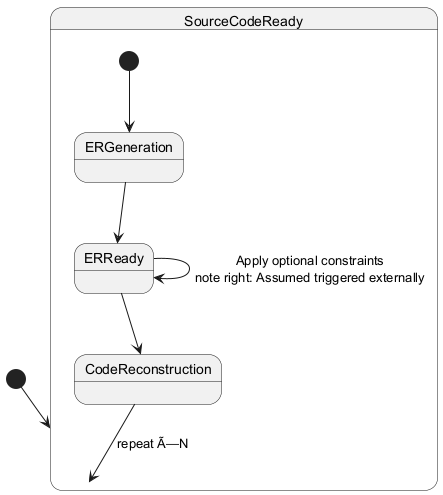

The diagram above was rendered by PlantUML. Its source (embedded in the PNG):
@startuml
[*] --> SourceCodeReady

state SourceCodeReady {
  [*] --> ERGeneration
  ERGeneration --> ERReady
  ERReady --> CodeReconstruction
  CodeReconstruction --> SourceCodeReady : repeat Ã—N
}

ERReady --> ERReady : Apply optional constraints\nnote right: Assumed triggered externally
@enduml